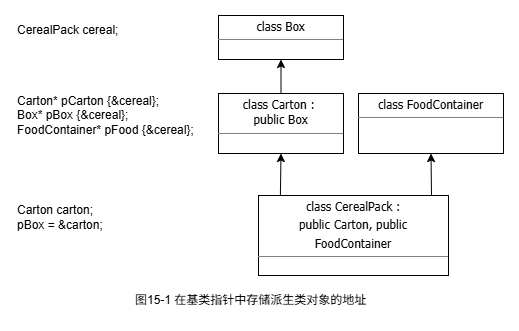

The diagram above was exported from draw.io. Its source (the exported page's mxGraphModel, read from the mxfile embedded in the PNG):
<mxGraphModel dx="1044" dy="540" grid="1" gridSize="10" guides="1" tooltips="1" connect="1" arrows="1" fold="1" page="1" pageScale="1" pageWidth="1169" pageHeight="827" background="light-dark(#ffffff, #121212)" math="0" shadow="0">
  <root>
    <mxCell id="0" />
    <mxCell id="1" parent="0" />
    <mxCell id="nPNkqq5T8nDxpcLLAVSa-5" edge="1" parent="1" source="nPNkqq5T8nDxpcLLAVSa-1" style="edgeStyle=none;html=1;entryX=0.5;entryY=1;entryDx=0;entryDy=0;exitX=0.115;exitY=0.031;exitDx=0;exitDy=0;exitPerimeter=0;" target="nPNkqq5T8nDxpcLLAVSa-4" value="">
      <mxGeometry relative="1" as="geometry">
        <mxPoint x="578" y="420" as="sourcePoint" />
      </mxGeometry>
    </mxCell>
    <mxCell id="nPNkqq5T8nDxpcLLAVSa-1" parent="1" style="verticalAlign=top;align=left;overflow=fill;html=1;whiteSpace=wrap;fontFamily=Tahoma;" value="&lt;p style=&quot;margin:0px;margin-top:4px;text-align:center;&quot;&gt;class CerealPack :&lt;/p&gt;&lt;p style=&quot;margin:0px;margin-top:4px;text-align:center;&quot;&gt;public Carton, public&lt;/p&gt;&lt;p style=&quot;margin:0px;margin-top:4px;text-align:center;&quot;&gt;FoodContainer&lt;/p&gt;&lt;hr size=&quot;1&quot; style=&quot;border-style:solid;&quot;&gt;&lt;div style=&quot;height:2px;&quot;&gt;&lt;/div&gt;" vertex="1">
      <mxGeometry height="80" width="190" x="553" y="420" as="geometry" />
    </mxCell>
    <mxCell id="nPNkqq5T8nDxpcLLAVSa-13" edge="1" parent="1" source="nPNkqq5T8nDxpcLLAVSa-4" style="edgeStyle=none;html=1;" target="nPNkqq5T8nDxpcLLAVSa-12" value="">
      <mxGeometry relative="1" as="geometry" />
    </mxCell>
    <mxCell id="nPNkqq5T8nDxpcLLAVSa-4" parent="1" style="verticalAlign=top;align=left;overflow=fill;html=1;whiteSpace=wrap;fontFamily=Tahoma;" value="&lt;p style=&quot;margin:0px;margin-top:4px;text-align:center;&quot;&gt;class Carton :&amp;nbsp;&lt;/p&gt;&lt;p style=&quot;margin: 1px 0px 0px; text-align: center;&quot;&gt;public Box&lt;/p&gt;&lt;hr size=&quot;1&quot; style=&quot;border-style:solid;&quot;&gt;&lt;div style=&quot;height:2px;&quot;&gt;&lt;/div&gt;" vertex="1">
      <mxGeometry height="60" width="125" x="513" y="318" as="geometry" />
    </mxCell>
    <mxCell id="nPNkqq5T8nDxpcLLAVSa-10" edge="1" parent="1" style="edgeStyle=none;html=1;entryX=0.5;entryY=1;entryDx=0;entryDy=0;exitX=0.121;exitY=0.025;exitDx=0;exitDy=0;exitPerimeter=0;" target="nPNkqq5T8nDxpcLLAVSa-11" value="">
      <mxGeometry relative="1" as="geometry">
        <mxPoint x="726" y="420" as="sourcePoint" />
      </mxGeometry>
    </mxCell>
    <mxCell id="nPNkqq5T8nDxpcLLAVSa-11" parent="1" style="verticalAlign=top;align=left;overflow=fill;html=1;whiteSpace=wrap;fontFamily=Tahoma;" value="&lt;p style=&quot;margin:0px;margin-top:4px;text-align:center;&quot;&gt;class FoodContainer&lt;/p&gt;&lt;hr size=&quot;1&quot; style=&quot;border-style:solid;&quot;&gt;&lt;div style=&quot;height:2px;&quot;&gt;&lt;/div&gt;" vertex="1">
      <mxGeometry height="60" width="145" x="653" y="318" as="geometry" />
    </mxCell>
    <mxCell id="nPNkqq5T8nDxpcLLAVSa-12" parent="1" style="verticalAlign=top;align=left;overflow=fill;html=1;whiteSpace=wrap;fontFamily=Tahoma;" value="&lt;p style=&quot;margin:0px;margin-top:4px;text-align:center;&quot;&gt;class Box&lt;/p&gt;&lt;hr size=&quot;1&quot; style=&quot;border-style:solid;&quot;&gt;&lt;div style=&quot;height:2px;&quot;&gt;&lt;/div&gt;" vertex="1">
      <mxGeometry height="44" width="125" x="513" y="240" as="geometry" />
    </mxCell>
    <mxCell id="nPNkqq5T8nDxpcLLAVSa-14" parent="1" style="text;html=1;whiteSpace=wrap;strokeColor=none;fillColor=none;align=left;verticalAlign=middle;rounded=0;" value="CerealPack cereal;" vertex="1">
      <mxGeometry height="30" width="110" x="310" y="240" as="geometry" />
    </mxCell>
    <mxCell id="nPNkqq5T8nDxpcLLAVSa-15" parent="1" style="text;html=1;whiteSpace=wrap;strokeColor=none;fillColor=none;align=left;verticalAlign=middle;rounded=0;" value="Carton* pCarton {&amp;amp;cereal};&lt;div&gt;Box* pBox {&amp;amp;cereal};&lt;/div&gt;&lt;div&gt;FoodContainer* pFood {&amp;amp;cereal};&lt;/div&gt;" vertex="1">
      <mxGeometry height="44" width="181" x="310" y="318" as="geometry" />
    </mxCell>
    <mxCell id="nPNkqq5T8nDxpcLLAVSa-17" parent="1" style="text;html=1;whiteSpace=wrap;strokeColor=none;fillColor=none;align=left;verticalAlign=middle;rounded=0;" value="Carton carton;&lt;div&gt;pBox = &amp;amp;carton;&lt;/div&gt;" vertex="1">
      <mxGeometry height="44" width="181" x="310" y="420" as="geometry" />
    </mxCell>
    <mxCell id="nPNkqq5T8nDxpcLLAVSa-18" parent="1" style="text;html=1;whiteSpace=wrap;strokeColor=none;fillColor=none;align=left;verticalAlign=middle;rounded=0;" value="图15-1&amp;nbsp;在基类指针中存储派生类对象的地址" vertex="1">
      <mxGeometry height="30" width="240" x="428" y="510" as="geometry" />
    </mxCell>
  </root>
</mxGraphModel>